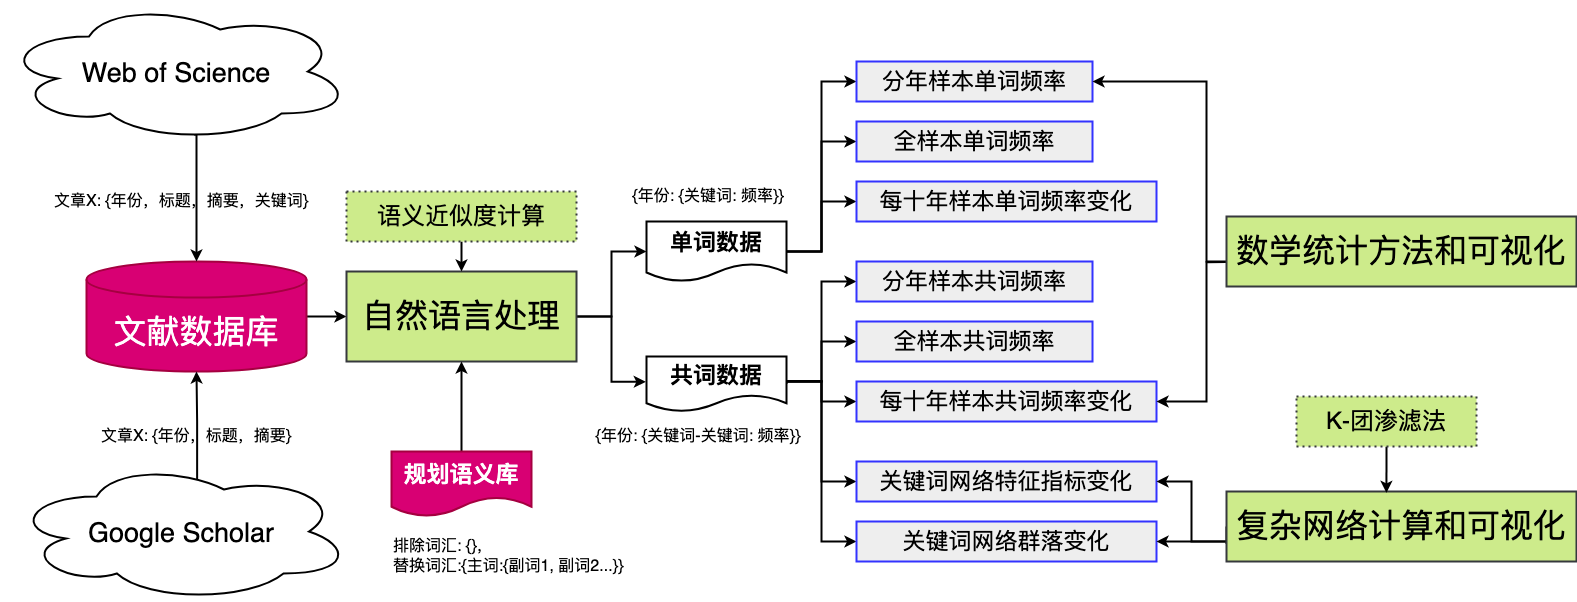

The diagram above was exported from draw.io. Its source (the exported page's mxGraphModel, read from the mxfile embedded in the PNG):
<mxGraphModel dx="2610" dy="904" grid="1" gridSize="10" guides="1" tooltips="1" connect="1" arrows="1" fold="1" page="1" pageScale="1" pageWidth="827" pageHeight="1169" math="0" shadow="0">
  <root>
    <mxCell id="0" />
    <mxCell id="1" parent="0" />
    <mxCell id="W5e-juTmD1c64ZwemNty-13" style="edgeStyle=orthogonalEdgeStyle;rounded=0;orthogonalLoop=1;jettySize=auto;html=1;exitX=1;exitY=0.5;exitDx=0;exitDy=0;exitPerimeter=0;strokeWidth=2;fontSize=33;" edge="1" parent="1" source="W5e-juTmD1c64ZwemNty-3" target="W5e-juTmD1c64ZwemNty-12">
      <mxGeometry relative="1" as="geometry" />
    </mxCell>
    <mxCell id="W5e-juTmD1c64ZwemNty-3" value="&lt;font style=&quot;font-size: 33px;&quot;&gt;文献数据库&lt;/font&gt;" style="shape=cylinder3;whiteSpace=wrap;html=1;boundedLbl=1;backgroundOutline=1;size=18;strokeWidth=2;fillColor=#d80073;fontColor=#ffffff;strokeColor=#A50040;" vertex="1" parent="1">
      <mxGeometry x="-630" y="450" width="220" height="110" as="geometry" />
    </mxCell>
    <mxCell id="W5e-juTmD1c64ZwemNty-8" style="edgeStyle=orthogonalEdgeStyle;rounded=0;orthogonalLoop=1;jettySize=auto;html=1;exitX=0.55;exitY=0.95;exitDx=0;exitDy=0;exitPerimeter=0;entryX=0.5;entryY=0;entryDx=0;entryDy=0;entryPerimeter=0;fontSize=27;strokeWidth=2;" edge="1" parent="1" source="W5e-juTmD1c64ZwemNty-5" target="W5e-juTmD1c64ZwemNty-3">
      <mxGeometry relative="1" as="geometry">
        <Array as="points">
          <mxPoint x="-520" y="323" />
        </Array>
      </mxGeometry>
    </mxCell>
    <mxCell id="W5e-juTmD1c64ZwemNty-5" value="&lt;font style=&quot;font-size: 27px;&quot;&gt;Web of Science&lt;/font&gt;" style="ellipse;shape=cloud;whiteSpace=wrap;html=1;strokeWidth=2;fontSize=33;" vertex="1" parent="1">
      <mxGeometry x="-715" y="190" width="350" height="140" as="geometry" />
    </mxCell>
    <mxCell id="W5e-juTmD1c64ZwemNty-9" style="edgeStyle=orthogonalEdgeStyle;rounded=0;orthogonalLoop=1;jettySize=auto;html=1;exitX=0.546;exitY=0.127;exitDx=0;exitDy=0;exitPerimeter=0;entryX=0.5;entryY=1;entryDx=0;entryDy=0;entryPerimeter=0;fontSize=27;strokeWidth=2;" edge="1" parent="1" source="W5e-juTmD1c64ZwemNty-6" target="W5e-juTmD1c64ZwemNty-3">
      <mxGeometry relative="1" as="geometry">
        <Array as="points">
          <mxPoint x="-519" y="610" />
          <mxPoint x="-520" y="610" />
        </Array>
      </mxGeometry>
    </mxCell>
    <mxCell id="W5e-juTmD1c64ZwemNty-6" value="&lt;font style=&quot;font-size: 27px;&quot;&gt;Google Scholar&lt;/font&gt;" style="ellipse;shape=cloud;whiteSpace=wrap;html=1;strokeWidth=2;fontSize=33;" vertex="1" parent="1">
      <mxGeometry x="-705" y="650" width="340" height="140" as="geometry" />
    </mxCell>
    <mxCell id="W5e-juTmD1c64ZwemNty-22" style="edgeStyle=orthogonalEdgeStyle;rounded=0;orthogonalLoop=1;jettySize=auto;html=1;exitX=1;exitY=0.5;exitDx=0;exitDy=0;entryX=0;entryY=0.5;entryDx=0;entryDy=0;strokeWidth=2;fontSize=16;" edge="1" parent="1" source="W5e-juTmD1c64ZwemNty-12" target="W5e-juTmD1c64ZwemNty-19">
      <mxGeometry relative="1" as="geometry" />
    </mxCell>
    <mxCell id="W5e-juTmD1c64ZwemNty-24" style="edgeStyle=orthogonalEdgeStyle;rounded=0;orthogonalLoop=1;jettySize=auto;html=1;exitX=1;exitY=0.5;exitDx=0;exitDy=0;strokeWidth=2;fontSize=16;entryX=-0.005;entryY=0.46;entryDx=0;entryDy=0;entryPerimeter=0;" edge="1" parent="1" source="W5e-juTmD1c64ZwemNty-12" target="W5e-juTmD1c64ZwemNty-21">
      <mxGeometry relative="1" as="geometry">
        <mxPoint x="-70" y="560" as="targetPoint" />
      </mxGeometry>
    </mxCell>
    <mxCell id="W5e-juTmD1c64ZwemNty-12" value="&lt;font style=&quot;font-size: 33px;&quot;&gt;自然语言处理&lt;/font&gt;" style="rounded=0;whiteSpace=wrap;html=1;strokeWidth=2;fontSize=12;fillColor=#cdeb8b;strokeColor=#36393d;" vertex="1" parent="1">
      <mxGeometry x="-370" y="460" width="230" height="90" as="geometry" />
    </mxCell>
    <mxCell id="W5e-juTmD1c64ZwemNty-17" value="文章X: {年份，标题，摘要}" style="text;html=1;strokeColor=none;fillColor=none;align=center;verticalAlign=middle;whiteSpace=wrap;rounded=0;strokeWidth=2;fontSize=16;" vertex="1" parent="1">
      <mxGeometry x="-620" y="610" width="200" height="30" as="geometry" />
    </mxCell>
    <mxCell id="W5e-juTmD1c64ZwemNty-42" style="edgeStyle=orthogonalEdgeStyle;rounded=0;orthogonalLoop=1;jettySize=auto;html=1;exitX=1;exitY=0.5;exitDx=0;exitDy=0;entryX=0;entryY=0.5;entryDx=0;entryDy=0;strokeWidth=2;fontSize=23;" edge="1" parent="1" source="W5e-juTmD1c64ZwemNty-19" target="W5e-juTmD1c64ZwemNty-28">
      <mxGeometry relative="1" as="geometry">
        <Array as="points">
          <mxPoint x="105" y="440" />
          <mxPoint x="105" y="270" />
        </Array>
      </mxGeometry>
    </mxCell>
    <mxCell id="W5e-juTmD1c64ZwemNty-43" style="edgeStyle=orthogonalEdgeStyle;rounded=0;orthogonalLoop=1;jettySize=auto;html=1;exitX=1;exitY=0.5;exitDx=0;exitDy=0;entryX=0;entryY=0.5;entryDx=0;entryDy=0;strokeWidth=2;fontSize=23;" edge="1" parent="1" source="W5e-juTmD1c64ZwemNty-19" target="W5e-juTmD1c64ZwemNty-30">
      <mxGeometry relative="1" as="geometry" />
    </mxCell>
    <mxCell id="W5e-juTmD1c64ZwemNty-44" style="edgeStyle=orthogonalEdgeStyle;rounded=0;orthogonalLoop=1;jettySize=auto;html=1;exitX=1;exitY=0.5;exitDx=0;exitDy=0;strokeWidth=2;fontSize=23;" edge="1" parent="1" source="W5e-juTmD1c64ZwemNty-19" target="W5e-juTmD1c64ZwemNty-29">
      <mxGeometry relative="1" as="geometry">
        <Array as="points">
          <mxPoint x="105" y="440" />
          <mxPoint x="105" y="390" />
        </Array>
      </mxGeometry>
    </mxCell>
    <mxCell id="W5e-juTmD1c64ZwemNty-19" value="&lt;b style=&quot;font-size: 23px;&quot;&gt;单词数据&lt;/b&gt;" style="shape=document;whiteSpace=wrap;html=1;boundedLbl=1;strokeWidth=2;fontSize=16;" vertex="1" parent="1">
      <mxGeometry x="-70" y="410" width="140" height="60" as="geometry" />
    </mxCell>
    <mxCell id="W5e-juTmD1c64ZwemNty-37" style="edgeStyle=orthogonalEdgeStyle;rounded=0;orthogonalLoop=1;jettySize=auto;html=1;exitX=1;exitY=0.5;exitDx=0;exitDy=0;entryX=0;entryY=0.5;entryDx=0;entryDy=0;strokeWidth=2;fontSize=23;" edge="1" parent="1" source="W5e-juTmD1c64ZwemNty-21" target="W5e-juTmD1c64ZwemNty-31">
      <mxGeometry relative="1" as="geometry">
        <Array as="points">
          <mxPoint x="70" y="570" />
          <mxPoint x="105" y="570" />
          <mxPoint x="105" y="470" />
        </Array>
      </mxGeometry>
    </mxCell>
    <mxCell id="W5e-juTmD1c64ZwemNty-38" style="edgeStyle=orthogonalEdgeStyle;rounded=0;orthogonalLoop=1;jettySize=auto;html=1;exitX=1.001;exitY=0.455;exitDx=0;exitDy=0;strokeWidth=2;fontSize=23;exitPerimeter=0;" edge="1" parent="1" source="W5e-juTmD1c64ZwemNty-21" target="W5e-juTmD1c64ZwemNty-32">
      <mxGeometry relative="1" as="geometry">
        <Array as="points">
          <mxPoint x="105" y="570" />
          <mxPoint x="105" y="530" />
        </Array>
      </mxGeometry>
    </mxCell>
    <mxCell id="W5e-juTmD1c64ZwemNty-39" style="edgeStyle=orthogonalEdgeStyle;rounded=0;orthogonalLoop=1;jettySize=auto;html=1;entryX=0;entryY=0.5;entryDx=0;entryDy=0;strokeWidth=2;fontSize=23;" edge="1" parent="1" target="W5e-juTmD1c64ZwemNty-36">
      <mxGeometry relative="1" as="geometry">
        <mxPoint x="70" y="570" as="sourcePoint" />
        <Array as="points">
          <mxPoint x="70" y="570" />
          <mxPoint x="105" y="570" />
          <mxPoint x="105" y="590" />
        </Array>
      </mxGeometry>
    </mxCell>
    <mxCell id="W5e-juTmD1c64ZwemNty-40" style="edgeStyle=orthogonalEdgeStyle;rounded=0;orthogonalLoop=1;jettySize=auto;html=1;exitX=1.001;exitY=0.446;exitDx=0;exitDy=0;entryX=0;entryY=0.5;entryDx=0;entryDy=0;strokeWidth=2;fontSize=23;exitPerimeter=0;" edge="1" parent="1" source="W5e-juTmD1c64ZwemNty-21" target="W5e-juTmD1c64ZwemNty-34">
      <mxGeometry relative="1" as="geometry">
        <Array as="points">
          <mxPoint x="105" y="569" />
          <mxPoint x="105" y="670" />
        </Array>
      </mxGeometry>
    </mxCell>
    <mxCell id="W5e-juTmD1c64ZwemNty-41" style="edgeStyle=orthogonalEdgeStyle;rounded=0;orthogonalLoop=1;jettySize=auto;html=1;exitX=0.995;exitY=0.449;exitDx=0;exitDy=0;entryX=0;entryY=0.5;entryDx=0;entryDy=0;strokeWidth=2;fontSize=23;exitPerimeter=0;" edge="1" parent="1" source="W5e-juTmD1c64ZwemNty-21" target="W5e-juTmD1c64ZwemNty-35">
      <mxGeometry relative="1" as="geometry">
        <Array as="points">
          <mxPoint x="105" y="570" />
          <mxPoint x="105" y="730" />
        </Array>
      </mxGeometry>
    </mxCell>
    <mxCell id="W5e-juTmD1c64ZwemNty-21" value="&lt;b style=&quot;font-size: 23px;&quot;&gt;共词数据&lt;/b&gt;" style="shape=document;whiteSpace=wrap;html=1;boundedLbl=1;strokeWidth=2;fontSize=23;" vertex="1" parent="1">
      <mxGeometry x="-70" y="545" width="140" height="55" as="geometry" />
    </mxCell>
    <mxCell id="W5e-juTmD1c64ZwemNty-25" value="文章X: {年份，标题，摘要，关键词}" style="text;html=1;strokeColor=none;fillColor=none;align=center;verticalAlign=middle;whiteSpace=wrap;rounded=0;strokeWidth=2;fontSize=16;" vertex="1" parent="1">
      <mxGeometry x="-665" y="375" width="260" height="30" as="geometry" />
    </mxCell>
    <mxCell id="W5e-juTmD1c64ZwemNty-26" value="{年份:&amp;nbsp;{关键词: 频率}}" style="text;html=1;strokeColor=none;fillColor=none;align=center;verticalAlign=middle;whiteSpace=wrap;rounded=0;strokeWidth=2;fontSize=16;" vertex="1" parent="1">
      <mxGeometry x="-100" y="370" width="184" height="30" as="geometry" />
    </mxCell>
    <mxCell id="W5e-juTmD1c64ZwemNty-27" value="{年份:&amp;nbsp;{关键词-关键词: 频率}}" style="text;html=1;strokeColor=none;fillColor=none;align=center;verticalAlign=middle;whiteSpace=wrap;rounded=0;strokeWidth=2;fontSize=16;" vertex="1" parent="1">
      <mxGeometry x="-130" y="610" width="224" height="30" as="geometry" />
    </mxCell>
    <mxCell id="W5e-juTmD1c64ZwemNty-28" value="分年样本单词频率" style="rounded=0;whiteSpace=wrap;html=1;strokeWidth=2;fontSize=23;fillColor=#eeeeee;strokeColor=#3333FF;" vertex="1" parent="1">
      <mxGeometry x="140" y="250" width="236" height="40" as="geometry" />
    </mxCell>
    <mxCell id="W5e-juTmD1c64ZwemNty-29" value="每十年样本单词频率变化" style="rounded=0;whiteSpace=wrap;html=1;strokeWidth=2;fontSize=23;fillColor=#eeeeee;strokeColor=#3333FF;" vertex="1" parent="1">
      <mxGeometry x="140" y="370" width="300" height="40" as="geometry" />
    </mxCell>
    <mxCell id="W5e-juTmD1c64ZwemNty-30" value="全样本单词频率" style="rounded=0;whiteSpace=wrap;html=1;strokeWidth=2;fontSize=23;fillColor=#eeeeee;strokeColor=#3333FF;" vertex="1" parent="1">
      <mxGeometry x="140" y="310" width="236" height="40" as="geometry" />
    </mxCell>
    <mxCell id="W5e-juTmD1c64ZwemNty-31" value="分年样本共词频率" style="rounded=0;whiteSpace=wrap;html=1;strokeWidth=2;fontSize=23;fillColor=#eeeeee;strokeColor=#3333FF;" vertex="1" parent="1">
      <mxGeometry x="140" y="450" width="236" height="40" as="geometry" />
    </mxCell>
    <mxCell id="W5e-juTmD1c64ZwemNty-32" value="全样本共词频率" style="rounded=0;whiteSpace=wrap;html=1;strokeWidth=2;fontSize=23;fillColor=#eeeeee;strokeColor=#3333FF;" vertex="1" parent="1">
      <mxGeometry x="140" y="510" width="236" height="40" as="geometry" />
    </mxCell>
    <mxCell id="W5e-juTmD1c64ZwemNty-34" value="关键词网络特征指标变化" style="rounded=0;whiteSpace=wrap;html=1;strokeWidth=2;fontSize=23;fillColor=#eeeeee;strokeColor=#3333FF;" vertex="1" parent="1">
      <mxGeometry x="140" y="650" width="300" height="40" as="geometry" />
    </mxCell>
    <mxCell id="W5e-juTmD1c64ZwemNty-35" value="关键词网络群落变化" style="rounded=0;whiteSpace=wrap;html=1;strokeWidth=2;fontSize=23;fillColor=#eeeeee;strokeColor=#3333FF;" vertex="1" parent="1">
      <mxGeometry x="140" y="710" width="300" height="40" as="geometry" />
    </mxCell>
    <mxCell id="W5e-juTmD1c64ZwemNty-36" value="每十年样本共词频率变化" style="rounded=0;whiteSpace=wrap;html=1;strokeWidth=2;fontSize=23;fillColor=#eeeeee;strokeColor=#3333FF;" vertex="1" parent="1">
      <mxGeometry x="140" y="570" width="300" height="40" as="geometry" />
    </mxCell>
    <mxCell id="W5e-juTmD1c64ZwemNty-55" style="edgeStyle=orthogonalEdgeStyle;rounded=0;orthogonalLoop=1;jettySize=auto;html=1;exitX=0;exitY=0.5;exitDx=0;exitDy=0;entryX=1;entryY=0.5;entryDx=0;entryDy=0;strokeWidth=2;fontSize=23;" edge="1" parent="1" source="W5e-juTmD1c64ZwemNty-45" target="W5e-juTmD1c64ZwemNty-28">
      <mxGeometry relative="1" as="geometry">
        <Array as="points">
          <mxPoint x="520" y="450" />
          <mxPoint x="490" y="450" />
          <mxPoint x="490" y="270" />
        </Array>
      </mxGeometry>
    </mxCell>
    <mxCell id="W5e-juTmD1c64ZwemNty-56" style="edgeStyle=orthogonalEdgeStyle;rounded=0;orthogonalLoop=1;jettySize=auto;html=1;exitX=0;exitY=0.651;exitDx=0;exitDy=0;entryX=1;entryY=0.5;entryDx=0;entryDy=0;strokeWidth=2;fontSize=23;exitPerimeter=0;" edge="1" parent="1" source="W5e-juTmD1c64ZwemNty-45" target="W5e-juTmD1c64ZwemNty-36">
      <mxGeometry relative="1" as="geometry">
        <Array as="points">
          <mxPoint x="490" y="451" />
          <mxPoint x="490" y="590" />
        </Array>
      </mxGeometry>
    </mxCell>
    <mxCell id="W5e-juTmD1c64ZwemNty-45" value="&lt;font style=&quot;font-size: 33px;&quot;&gt;数学统计方法和可视化&lt;/font&gt;" style="rounded=0;whiteSpace=wrap;html=1;strokeWidth=2;fontSize=12;fillColor=#cdeb8b;strokeColor=#36393d;" vertex="1" parent="1">
      <mxGeometry x="510" y="405" width="350" height="70" as="geometry" />
    </mxCell>
    <mxCell id="W5e-juTmD1c64ZwemNty-57" style="edgeStyle=orthogonalEdgeStyle;rounded=0;orthogonalLoop=1;jettySize=auto;html=1;exitX=0;exitY=0.5;exitDx=0;exitDy=0;entryX=1;entryY=0.5;entryDx=0;entryDy=0;strokeWidth=2;fontSize=23;" edge="1" parent="1" source="W5e-juTmD1c64ZwemNty-46" target="W5e-juTmD1c64ZwemNty-34">
      <mxGeometry relative="1" as="geometry">
        <Array as="points">
          <mxPoint x="510" y="730" />
          <mxPoint x="475" y="730" />
          <mxPoint x="475" y="670" />
        </Array>
      </mxGeometry>
    </mxCell>
    <mxCell id="W5e-juTmD1c64ZwemNty-58" style="edgeStyle=orthogonalEdgeStyle;rounded=0;orthogonalLoop=1;jettySize=auto;html=1;exitX=0;exitY=0.75;exitDx=0;exitDy=0;entryX=1;entryY=0.5;entryDx=0;entryDy=0;strokeWidth=2;fontSize=23;" edge="1" parent="1" source="W5e-juTmD1c64ZwemNty-46" target="W5e-juTmD1c64ZwemNty-35">
      <mxGeometry relative="1" as="geometry">
        <Array as="points">
          <mxPoint x="510" y="730" />
        </Array>
      </mxGeometry>
    </mxCell>
    <mxCell id="W5e-juTmD1c64ZwemNty-46" value="&lt;span style=&quot;font-size: 33px;&quot;&gt;复杂网络计算和可视化&lt;/span&gt;" style="rounded=0;whiteSpace=wrap;html=1;strokeWidth=2;fontSize=12;fillColor=#cdeb8b;strokeColor=#36393d;" vertex="1" parent="1">
      <mxGeometry x="510" y="680" width="350" height="70" as="geometry" />
    </mxCell>
    <mxCell id="W5e-juTmD1c64ZwemNty-50" style="edgeStyle=orthogonalEdgeStyle;rounded=0;orthogonalLoop=1;jettySize=auto;html=1;exitX=0.5;exitY=0;exitDx=0;exitDy=0;entryX=0.5;entryY=1;entryDx=0;entryDy=0;strokeWidth=2;fontSize=23;" edge="1" parent="1" source="W5e-juTmD1c64ZwemNty-49" target="W5e-juTmD1c64ZwemNty-12">
      <mxGeometry relative="1" as="geometry" />
    </mxCell>
    <mxCell id="W5e-juTmD1c64ZwemNty-49" value="&lt;b style=&quot;font-size: 23px;&quot;&gt;规划语义库&lt;/b&gt;" style="shape=document;whiteSpace=wrap;html=1;boundedLbl=1;strokeWidth=2;fontSize=23;fillColor=#d80073;fontColor=#ffffff;strokeColor=#A50040;" vertex="1" parent="1">
      <mxGeometry x="-325" y="640" width="140" height="65" as="geometry" />
    </mxCell>
    <mxCell id="W5e-juTmD1c64ZwemNty-51" value="排除词汇: {}，&lt;br&gt;替换词汇:{主词:{副词1, 副词2...}}" style="text;html=1;strokeColor=none;fillColor=none;align=left;verticalAlign=middle;whiteSpace=wrap;rounded=0;strokeWidth=2;fontSize=16;" vertex="1" parent="1">
      <mxGeometry x="-325" y="730" width="240" height="30" as="geometry" />
    </mxCell>
    <mxCell id="W5e-juTmD1c64ZwemNty-54" style="edgeStyle=orthogonalEdgeStyle;rounded=0;orthogonalLoop=1;jettySize=auto;html=1;exitX=0.5;exitY=1;exitDx=0;exitDy=0;entryX=0.5;entryY=0;entryDx=0;entryDy=0;strokeWidth=2;fontSize=23;" edge="1" parent="1" source="W5e-juTmD1c64ZwemNty-53" target="W5e-juTmD1c64ZwemNty-12">
      <mxGeometry relative="1" as="geometry" />
    </mxCell>
    <mxCell id="W5e-juTmD1c64ZwemNty-53" value="&lt;span style=&quot;font-size: 24px;&quot;&gt;语义近似度计算&lt;/span&gt;" style="rounded=0;whiteSpace=wrap;html=1;strokeWidth=2;fontSize=24;fillColor=#cdeb8b;strokeColor=#36393d;dashed=1;dashPattern=1 2;" vertex="1" parent="1">
      <mxGeometry x="-370" y="380" width="230" height="50" as="geometry" />
    </mxCell>
    <mxCell id="W5e-juTmD1c64ZwemNty-60" style="edgeStyle=orthogonalEdgeStyle;rounded=0;orthogonalLoop=1;jettySize=auto;html=1;exitX=0.5;exitY=1;exitDx=0;exitDy=0;entryX=0.457;entryY=0.019;entryDx=0;entryDy=0;strokeWidth=2;fontSize=24;entryPerimeter=0;" edge="1" parent="1" source="W5e-juTmD1c64ZwemNty-59" target="W5e-juTmD1c64ZwemNty-46">
      <mxGeometry relative="1" as="geometry" />
    </mxCell>
    <mxCell id="W5e-juTmD1c64ZwemNty-59" value="K-团渗滤法" style="rounded=0;whiteSpace=wrap;html=1;strokeWidth=2;fontSize=24;fillColor=#cdeb8b;strokeColor=#36393d;dashed=1;dashPattern=1 2;" vertex="1" parent="1">
      <mxGeometry x="580" y="585" width="180" height="50" as="geometry" />
    </mxCell>
  </root>
</mxGraphModel>